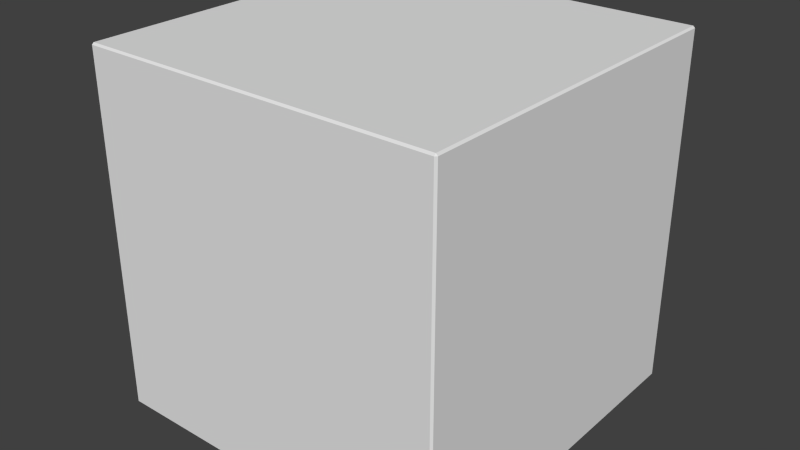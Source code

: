 # Source: BeveledCube.blend  (saved by Blender 2.71.0; exported with 4.5.12 LTS)
import bpy
from mathutils import Matrix  # noqa: F401  (used for matrix-valued properties, if any)

bpy.ops.wm.read_factory_settings(use_empty=True)
scene = bpy.context.scene
scene.name = 'Scene'

# ---- collections
col_collection_1 = bpy.data.collections.new('Collection 1'); scene.collection.children.link(col_collection_1)

# ---- materials (node trees are filled in below, after node groups)
mat_material = bpy.data.materials.new('Material')
mat_material.alpha_threshold = 0.0
mat_material.use_transparent_shadow = False
mat_material.roughness = 0.5
mat_material.line_color = (0.0, 0.0, 0.0, 1.0)

# ---- material node trees

# ---- world
world_world = bpy.data.worlds.new('World'); scene.world = world_world
world_world.color = (0.05088, 0.05088, 0.05088)
world_world.use_sun_shadow = False
world_world.sun_shadow_jitter_overblur = 0.0
world_world.cycles.sampling_method = 'MANUAL'
world_world.cycles.sample_map_resolution = 256

# ---- meshes
me_cube = bpy.data.meshes.new('Cube')
me_cube.from_pydata([(0.99, 1.0, -0.99), (1.0, 0.99, -0.99), (0.99, 0.99, -1.0), (0.99, -0.99, -1.0), (1.0, -0.99, -0.99), (0.99, -1.0, -0.99), (-0.99, -0.99, -1.0), (-0.99, -1.0, -0.99), (-1.0, -0.99, -0.99), (-1.0, 0.99, -0.99), (-0.99, 1.0, -0.99), (-0.99, 0.99, -1.0), (1.0, 0.99, 0.99), (0.99, 1.0, 0.99), (0.99, 0.99, 1.0), (0.99, -0.99, 1.0), (0.99, -1.0, 0.99), (1.0, -0.99, 0.99), (-0.99, -0.99, 1.0), (-1.0, -0.99, 0.99), (-0.99, -1.0, 0.99), (-0.99, 1.0, 0.99), (-1.0, 0.99, 0.99), (-0.99, 0.99, 1.0)], [], [(13, 0, 10, 21), (5, 16, 20, 7), (8, 19, 22, 9), (14, 23, 18, 15), (1, 12, 17, 4), (0, 1, 2), (3, 4, 5), (6, 7, 8), (9, 10, 11), (12, 13, 14), (15, 16, 17), (18, 19, 20), (21, 22, 23), (1, 4, 3, 2), (2, 11, 10, 0), (0, 13, 12, 1), (5, 7, 6, 3), (4, 17, 16, 5), (8, 9, 11, 6), (7, 20, 19, 8), (9, 22, 21, 10), (14, 15, 17, 12), (13, 21, 23, 14), (15, 18, 20, 16), (18, 23, 22, 19), (2, 3, 6, 11)])
_uv = me_cube.uv_layers.new(name='UVMap')
_uv.uv.foreach_set('vector', [0.995, 0.995, 0.995, 0.005, 0.005, 0.005, 0.005, 0.995, 0.995, 0.005, 0.995, 0.995, 0.005, 0.995, 0.005, 0.005, 0.005, 0.005, 0.005, 0.995, 0.995, 0.995, 0.995, 0.005, 0.995, 0.995, 0.005, 0.995, 0.005, 0.005, 0.995, 0.005, 0.995, 0.005, 0.995, 0.995, 0.005, 0.995, 0.005, 0.005, 0.995, 0.0, 1.0, -0.005, 0.995, -0.005, 0.995, 0.005, 1.0, 0.005, 0.995, 0.0, 0.005, 0.005, 0.005, 8.941e-08, -5.96e-08, 0.005, 1.788e-07, 0.995, 0.005, 1.0, 0.005, 0.995, 2.384e-07, 0.995, -0.005, 1.0, -0.005, 0.995, 0.995, 0.005, 0.995, -2.98e-07, 1.0, 0.005, 0.005, 0.005, -1.788e-07, 0.005, 0.005, 1.788e-07, 0.005, 0.0, 2.98e-08, -0.005, 0.005, -0.005, 0.0, 0.995, 0.0, 0.005, -0.005, 0.005, -0.005, 0.995, 0.995, 0.995, 0.005, 0.995, 0.005, 1.0, 0.995, 1.0, 0.995, 0.005, 0.995, 0.995, 1.0, 0.995, 1.0, 0.005, 0.995, 0.0, 0.005, 8.941e-08, 0.005, 0.005, 0.995, 0.005, 0.0, 0.005, -3.576e-07, 0.995, -0.005, 0.995, -0.005, 0.005, 1.0, 0.005, 1.0, 0.995, 1.005, 0.995, 1.005, 0.005, 0.005, 0.005, 0.005, 0.995, -1.788e-07, 0.995, -5.96e-08, 0.005, 1.788e-07, 0.005, 2.98e-08, 0.995, 0.005, 0.995, 0.005, 0.005, 0.995, 0.995, 0.995, 0.005, 1.0, 0.005, 1.0, 0.995, 0.995, 0.995, 0.005, 0.995, 0.005, 1.0, 0.995, 1.0, 0.995, 0.005, 0.005, 0.005, 0.005, 1.788e-07, 0.995, -2.98e-07, 0.005, 0.005, 0.005, 0.995, 2.98e-08, 0.995, -1.788e-07, 0.005, 0.995, 0.995, 0.995, 0.005, 0.005, 0.005, 0.005, 0.995])
me_cube.materials.append(mat_material)
me_cube.use_remesh_preserve_volume = False
me_cube.use_remesh_preserve_attributes = False
me_cube.use_mirror_vertex_groups = False
me_cube.update()

# ---- objects
ob_cube = bpy.data.objects.new('Cube', me_cube)

# ---- transforms, parenting, visibility, modifiers, constraints
ob_cube.location = (0.0, 0.0, 0.0)
ob_cube.lock_rotations_4d = False
ob_cube.empty_display_type = 'ARROWS'
ob_cube.lineart.crease_threshold = 0.0

# ---- collection membership
col_collection_1.objects.link(ob_cube)

# ---- scene / render settings (as saved in the file)
scene.frame_start = 1; scene.frame_end = 250; scene.frame_set(1)
scene.render.engine = 'BLENDER_EEVEE_NEXT'
scene.render.resolution_percentage = 50
scene.render.dither_intensity = 0.0
scene.cycles.use_denoising = False
scene.cycles.samples = 10
scene.cycles.sampling_pattern = 'TABULATED_SOBOL'
scene.cycles.light_sampling_threshold = 0.0
scene.cycles.use_adaptive_sampling = False
scene.cycles.use_light_tree = False
scene.cycles.blur_glossy = 0.0
scene.cycles.volume_bounces = 1
scene.cycles.pixel_filter_type = 'GAUSSIAN'
scene.cycles.sample_clamp_indirect = 0.0
scene.view_settings.view_transform = 'Standard'
bpy.context.view_layer.update()

# ---- added for rendering (the .blend has no active camera and no usable light): camera, sun
cam_auto = bpy.data.cameras.new('AutoCamera')
cam_auto.lens = 50.0
cam_auto.sensor_width = 36.0
cam_auto.clip_end = 1000.0
ob_auto_camera = bpy.data.objects.new('AutoCamera', cam_auto)
scene.collection.objects.link(ob_auto_camera)
ob_auto_camera.location = (3.20507, -3.84609, 2.56406)
ob_auto_camera.rotation_euler = (1.09748, -7.21219e-08, 0.694738)
scene.camera = ob_auto_camera
light_auto_sun = bpy.data.lights.new('AutoSun', 'SUN')
light_auto_sun.energy = 3.0
light_auto_sun.angle = 0.0523599
ob_auto_sun = bpy.data.objects.new('AutoSun', light_auto_sun)
scene.collection.objects.link(ob_auto_sun)
ob_auto_sun.rotation_euler = (0.872665, 0.174533, 0.523599)
bpy.context.view_layer.update()
